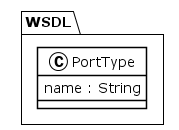

The diagram above was rendered by PlantUML. Its source (embedded in the PNG):
@startuml
!theme plain
package WSDL {
class PortType {
	 name : String
}
}
@enduml